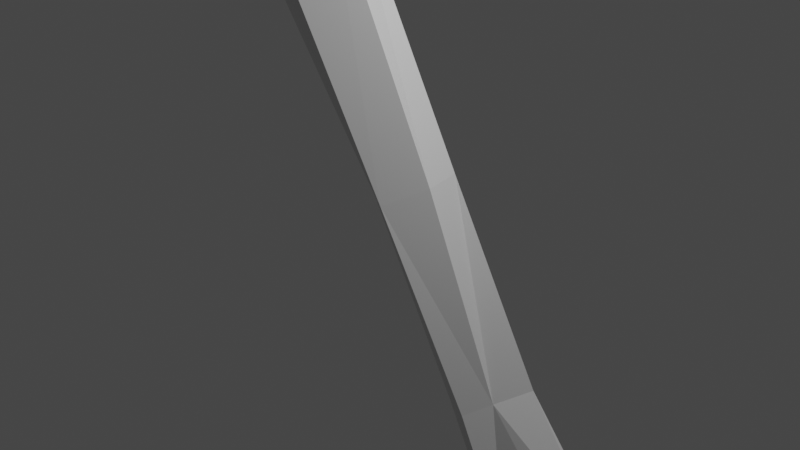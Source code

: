 # Source: leftHumerus.blend  (saved by Blender 2.90.8; exported with 4.5.12 LTS)
import bpy
from mathutils import Matrix  # noqa: F401  (used for matrix-valued properties, if any)

bpy.ops.wm.read_factory_settings(use_empty=True)
scene = bpy.context.scene
scene.name = 'Scene'

# ---- collections
col_collection = bpy.data.collections.new('Collection'); scene.collection.children.link(col_collection)

# ---- materials (node trees are filled in below, after node groups)
mat_default_obj = bpy.data.materials.new('Default OBJ')
mat_default_obj.use_transparent_shadow = False

# ---- material node trees
mat_default_obj.use_nodes = True; mat_default_obj.node_tree.nodes.clear()
_N = mat_default_obj.node_tree.nodes; _L = mat_default_obj.node_tree.links
n0 = _N.new('ShaderNodeBsdfPrincipled'); n0.name = 'Principled BSDF'; n0.location = (10, 300)
n0.distribution = 'GGX'
n0.subsurface_method = 'BURLEY'
n0.inputs[3].default_value = 1.45
n0.inputs[27].default_value = (0.0, 0.0, 0.0, 1.0)
n0.inputs[28].default_value = 1.0
n1 = _N.new('ShaderNodeOutputMaterial'); n1.name = 'Material Output'; n1.location = (300, 300)
_L.new(n0.outputs[0], n1.inputs[0])
n1.is_active_output = True

# ---- world
world_world = bpy.data.worlds.new('World'); scene.world = world_world
world_world.use_nodes = True; world_world.node_tree.nodes.clear()
_N = world_world.node_tree.nodes; _L = world_world.node_tree.links
n0 = _N.new('ShaderNodeOutputWorld'); n0.name = 'World Output'; n0.location = (300, 300)
n1 = _N.new('ShaderNodeBackground'); n1.name = 'Background'; n1.location = (10, 300)
n1.inputs[0].default_value = (0.05088, 0.05088, 0.05088, 1.0)
_L.new(n1.outputs[0], n0.inputs[0])
n0.is_active_output = True
world_world.color = (0.05088, 0.05088, 0.05088)
world_world.use_sun_shadow = False
world_world.sun_shadow_jitter_overblur = 0.0

# ---- cameras
cam_camera = bpy.data.cameras.new('Camera')
cam_camera.clip_end = 100.0
cam_camera.ortho_scale = 7.314

# ---- lights
light_light = bpy.data.lights.new('Light', 'POINT')
light_light.transmission_factor = 0.0
light_light.energy = 1000.0
light_light.shadow_soft_size = 0.1
light_light.shadow_maximum_resolution = 0.006
light_light.use_absolute_resolution = True

# ---- meshes
me_mainskeleton = bpy.data.meshes.new('mainSkeleton')
me_mainskeleton.from_pydata([(0.7168, -4.267, -0.8331), (0.6644, -4.611, -0.8031), (0.9404, -4.446, -0.6334), (0.9936, -3.814, -0.5632), (-0.8028, 6.088, 1.09), (-0.7525, 5.671, 0.484), (-1.615, 6.164, 0.8294), (-1.226, 6.221, 1.332), (0.7679, -3.823, -1.027), (0.8519, -1.959, -0.9445), (1.21, -2.912, -1.071), (1.315, -3.727, -1.125), (0.5244, 0.5342, 0.09098), (1.007, -1.967, -0.4129), (0.426, 0.5293, -0.3541), (1.352, -5.052, -1.209), (1.755, -5.281, -1.061), (1.489, -5.472, -1.134), (1.262, -4.711, -0.6439), (1.276, -5.17, -0.341), (1.801, -4.983, -0.2997), (1.755, -4.627, -0.5024), (2.673, -4.602, -0.4941), (2.863, -4.736, -0.7999), (2.792, -4.436, -0.8403), (-2.225, 5.61, 1.581), (-2.165, 5.902, 1.053), (-2.263, 5.302, 0.685), (2.136, -5.246, -0.5091), (1.872, -5.353, -0.3931), (1.982, -5.455, -0.7006), (2.199, -5.343, -0.7323), (-1.433, 6.238, 1.31), (-1.671, 6.235, 1.127), (2.372, -4.51, -0.4415), (2.051, -4.017, -0.7568), (1.429, -5.718, -0.981), (1.755, -5.445, -0.882), (0.8554, -5.151, -0.648), (0.5927, -5.164, -0.7353), (0.4818, -5.16, -1.187), (-1.476, 4.392, 1.334), (-1.919, 4.874, 1.609), (-2.052, 4.747, 0.9821), (-1.657, 5.209, 0.3458), (-0.3418, 3.402, 0.298), (-0.6103, 3.368, 0.2164), (0.5036, -2.113, -0.2884), (1.248, -3.733, -0.4178), (0.8261, -2.066, -0.1286), (2.826, -4.95, -0.9341), (2.714, -5.057, -0.5896), (2.599, -5.295, -0.8035), (1.214, -4.362, -1.127), (1.128, -4.48, -1.157), (1.263, -5.604, -1.263), (1.073, -5.543, -0.8906), (1.136, -5.444, -1.086), (0.8799, -4.63, -0.6255), (-0.4049, 5.409, 0.7781), (-0.6684, 5.247, 0.5512), (-0.3294, 5.283, 1.278), (-0.3494, 5.76, 1.072), (-1.98, 6.066, 1.246), (1.581, -4.311, -0.5324), (1.852, -3.563, -0.77), (1.633, -4.24, -1.145), (1.711, -3.619, -1.143), (1.009, -4.743, -1.199), (0.3275, -2.109, -0.4876), (-0.2477, 0.3377, 0.09091), (-0.2261, 0.3758, -0.1682), (0.3152, -2.067, -0.6511), (-1.737, 5.571, 2.057), (-0.8299, 5.864, 1.896), (-1.065, 6.059, 1.673), (-0.8514, 3.152, 1.105), (-0.498, 3.22, 1.161), (-0.7306, 4.53, 1.444), (0.5698, -5.409, -1.153), (0.9578, -5.479, -0.7627), (0.5479, -5.354, -1.073), (1.423, -5.691, -0.6833), (1.333, -5.566, -0.426), (-1.735, 6.128, 1.428), (-1.7, 5.868, 1.877), (2.272, -4.447, -1.311), (2.279, -4.888, -1.296), (2.151, -4.919, -1.359), (-1.689, 6.04, 1.659), (-2.266, 5.271, 1.608), (1.22, -4.476, -0.5144), (1.867, -5.044, -1.153), (-0.04611, 0.3353, 0.2887), (0.2274, 0.3652, 0.462), (-1.119, 5.822, 1.907), (-1.934, 4.891, 0.5655), (-1.043, 3.241, 0.5123), (-1.373, 4.851, 2.018), (-1.143, 4.392, 1.617), (-0.8365, 5.217, 1.737), (0.7611, -4.209, -1.063), (-0.3979, 5.759, 1.38), (1.818, -4.922, -1.124), (2.037, -4.531, -1.312), (-1.042, 3.16, 0.8808), (-0.9557, 3.137, 1.029), (2.676, -5.25, -0.4542), (2.503, -5.271, -0.8979), (2.357, -5.255, -0.964), (2.554, -4.787, -1.187), (0.6644, -4.542, -1.107), (2.486, -4.858, -0.1353), (2.691, -4.809, -0.2722), (2.479, -4.299, -1.215), (2.404, -3.902, -1.143), (0.22, 0.4917, -0.4673), (2.105, -3.461, -1.112), (-1.252, 5.379, 0.3788), (-1.392, 5.718, 0.2988), (-1.809, 5.57, 0.337), (2.105, -3.401, -0.993), (2.459, -3.886, -1.023), (2.234, -5.349, -1.068), (1.953, -5.403, -0.9266), (1.22, -1.87, -0.8058), (0.6874, -3.84, -0.8922), (-0.8774, 6.157, 1.268), (-0.1286, 3.394, 0.7195), (0.5809, -5.362, -1.21), (2.161, -4.093, -1.271), (-0.3119, 4.625, 1.063), (-1.656, 4.887, 1.806)], [], [(0, 1, 2, 3), (4, 5, 6, 7), (8, 9, 10), (10, 11, 8), (12, 13, 14), (15, 16, 17), (18, 19, 20), (20, 21, 18), (22, 23, 24), (25, 26, 27), (28, 29, 30), (32, 7, 6), (33, 32, 6), (21, 34, 35), (28, 20, 29), (30, 36, 37), (39, 81, 38), (41, 42, 43), (44, 45, 46), (47, 3, 48), (47, 48, 49), (50, 51, 52), (53, 15, 54), (36, 55, 17), (56, 57, 55), (58, 1, 39), (59, 60, 5), (61, 59, 62), (6, 26, 63), (63, 33, 6), (48, 64, 65), (66, 53, 11), (67, 66, 11), (54, 15, 68), (69, 70, 71), (71, 72, 69), (75, 73, 95), (76, 77, 78), (79, 80, 81), (82, 30, 29), (29, 83, 82), (84, 32, 33), (73, 85, 25), (86, 87, 88), (63, 26, 89), (90, 25, 27), (21, 64, 91), (37, 16, 92), (81, 39, 40), (93, 47, 49), (49, 94, 93), (75, 95, 74), (43, 96, 97), (77, 76, 93), (79, 81, 40), (58, 18, 91), (98, 99, 100), (62, 59, 5), (53, 54, 101), (4, 62, 5), (95, 100, 74), (61, 102, 100), (38, 80, 83), (103, 66, 104), (97, 71, 70), (70, 105, 97), (43, 105, 106), (56, 55, 82), (48, 65, 13), (52, 51, 107), (108, 109, 110), (1, 111, 40), (21, 112, 34), (89, 7, 32), (103, 104, 88), (88, 92, 103), (27, 96, 43), (22, 34, 112), (112, 113, 22), (24, 114, 115), (103, 92, 16), (46, 116, 71), (71, 97, 46), (10, 9, 117), (117, 67, 10), (45, 118, 60), (70, 106, 105), (57, 56, 79), (35, 34, 24), (6, 119, 120), (117, 121, 122), (122, 115, 117), (43, 42, 90), (24, 34, 22), (30, 37, 124), (96, 44, 46), (46, 97, 96), (125, 13, 121), (76, 106, 93), (92, 88, 123), (123, 124, 92), (101, 0, 126), (25, 89, 26), (58, 2, 1), (127, 75, 74), (24, 122, 35), (19, 83, 29), (29, 20, 19), (103, 16, 15), (45, 128, 12), (99, 41, 106), (106, 76, 99), (9, 125, 117), (116, 9, 72), (72, 71, 116), (68, 15, 129), (68, 129, 40), (122, 24, 115), (91, 48, 3), (91, 3, 2), (43, 90, 27), (37, 36, 17), (17, 16, 37), (89, 32, 84), (75, 7, 89), (1, 40, 39), (11, 10, 67), (49, 48, 13), (8, 126, 69), (106, 41, 43), (45, 14, 46), (103, 15, 66), (117, 130, 67), (23, 51, 50), (111, 101, 54), (68, 111, 54), (6, 5, 119), (99, 78, 100), (11, 53, 8), (124, 37, 92), (131, 77, 128), (56, 82, 83), (14, 125, 116), (107, 31, 52), (104, 130, 86), (111, 1, 0), (0, 101, 111), (7, 75, 127), (120, 119, 118), (88, 104, 86), (4, 127, 102), (4, 102, 62), (33, 63, 84), (58, 19, 18), (80, 38, 81), (60, 59, 131), (56, 83, 80), (69, 126, 3), (69, 3, 47), (55, 57, 15), (58, 38, 19), (95, 98, 100), (7, 127, 4), (62, 102, 61), (118, 44, 120), (39, 38, 58), (112, 28, 107), (104, 66, 130), (107, 28, 31), (125, 9, 116), (73, 75, 85), (131, 78, 77), (52, 108, 50), (123, 88, 87), (109, 123, 87), (107, 113, 112), (35, 64, 21), (89, 84, 63), (130, 115, 114), (114, 86, 130), (26, 120, 27), (23, 22, 51), (117, 115, 130), (110, 114, 24), (24, 23, 110), (14, 116, 46), (9, 8, 72), (72, 8, 69), (13, 125, 14), (15, 57, 129), (23, 50, 110), (91, 64, 48), (85, 75, 89), (61, 100, 78), (131, 61, 78), (98, 95, 73), (89, 25, 85), (28, 112, 20), (30, 82, 36), (56, 80, 79), (13, 12, 94), (94, 49, 13), (44, 118, 45), (98, 73, 132), (14, 45, 12), (53, 66, 15), (55, 15, 17), (100, 102, 74), (102, 127, 74), (86, 114, 110), (110, 87, 86), (132, 41, 99), (99, 98, 132), (64, 35, 65), (113, 107, 51), (113, 51, 22), (130, 66, 67), (93, 70, 69), (47, 93, 69), (121, 117, 125), (99, 76, 78), (40, 111, 68), (35, 122, 121), (35, 121, 65), (73, 25, 90), (126, 0, 3), (41, 132, 42), (120, 26, 6), (21, 91, 18), (50, 108, 110), (79, 129, 57), (70, 93, 106), (121, 13, 65), (97, 105, 43), (77, 93, 94), (40, 129, 79), (58, 91, 2), (61, 131, 59), (132, 73, 90), (132, 90, 42), (101, 8, 53), (118, 119, 5), (5, 60, 118), (21, 20, 112), (38, 83, 19), (109, 87, 110), (128, 77, 94), (94, 12, 128), (45, 60, 131), (131, 128, 45), (30, 31, 28), (124, 31, 30), (124, 123, 31), (123, 109, 31), (109, 108, 31), (31, 108, 52), (55, 36, 82), (96, 120, 44), (96, 27, 120), (101, 126, 8)])
me_mainskeleton.materials.append(mat_default_obj)
me_mainskeleton.use_remesh_fix_poles = True
me_mainskeleton.use_remesh_preserve_attributes = False
me_mainskeleton.use_mirror_vertex_groups = False
me_mainskeleton.update()

# ---- objects
ob_light = bpy.data.objects.new('Light', light_light)
ob_camera = bpy.data.objects.new('Camera', cam_camera)
ob_mainskeleton = bpy.data.objects.new('mainSkeleton', me_mainskeleton)

# ---- transforms, parenting, visibility, modifiers, constraints
ob_light.location = (4.076, 1.005, 5.904)
ob_light.rotation_euler = (0.6503, 0.05522, 1.866)
ob_light.lock_rotations_4d = False
ob_light.empty_display_type = 'ARROWS'
ob_light.color = (0.0, 0.0, 0.0, 0.0)
ob_light.lineart.crease_threshold = 0.0
ob_camera.location = (7.359, -6.926, 4.958)
ob_camera.rotation_euler = (1.109, 0.0, 0.8149)
ob_camera.lock_rotations_4d = False
ob_camera.empty_display_type = 'ARROWS'
ob_camera.color = (0.0, 0.0, 0.0, 0.0)
ob_camera.display_type = 'WIRE'
ob_camera.lineart.crease_threshold = 0.0
ob_mainskeleton.location = (0.0, 0.0, 0.0)
ob_mainskeleton.rotation_euler = (1.571, -0.0, 0.0)
ob_mainskeleton.lineart.crease_threshold = 0.0

# ---- collection membership
col_collection.objects.link(ob_light)
col_collection.objects.link(ob_camera)
col_collection.objects.link(ob_mainskeleton)

# ---- scene / render settings (as saved in the file)
scene.camera = ob_camera
scene.frame_start = 1; scene.frame_end = 250; scene.frame_set(1)
scene.render.engine = 'BLENDER_EEVEE_NEXT'
scene.cycles.use_denoising = False
scene.cycles.samples = 128
scene.cycles.sampling_pattern = 'TABULATED_SOBOL'
scene.cycles.use_adaptive_sampling = False
scene.cycles.use_light_tree = False
scene.view_settings.view_transform = 'Filmic'
bpy.context.view_layer.update()
